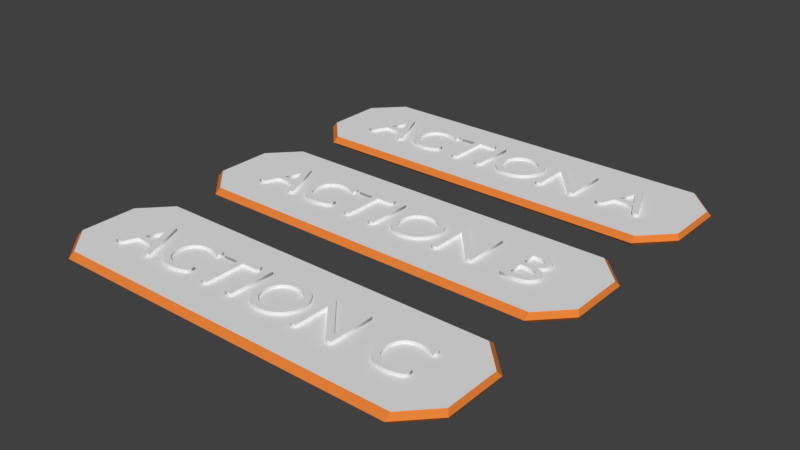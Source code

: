 # Source: actiongroup.blend  (saved by Blender 2.77.0; exported with 4.5.12 LTS)
import bpy
from mathutils import Matrix  # noqa: F401  (used for matrix-valued properties, if any)

bpy.ops.wm.read_factory_settings(use_empty=True)
scene = bpy.context.scene
scene.name = 'Scene'

# ---- collections
col_collection_1 = bpy.data.collections.new('Collection 1'); scene.collection.children.link(col_collection_1)

# ---- materials (node trees are filled in below, after node groups)
mat_baseuihexmat = bpy.data.materials.new('baseUIHexMat')
mat_baseuihexmat.alpha_threshold = 0.0
mat_baseuihexmat.use_transparent_shadow = False
mat_baseuihexmat.roughness = 0.5
mat_baseuihexmat2 = bpy.data.materials.new('baseUIHexMat2')
mat_baseuihexmat2.alpha_threshold = 0.0
mat_baseuihexmat2.use_transparent_shadow = False
mat_baseuihexmat2.diffuse_color = (0.8, 0.2246, 0.0415, 1.0)
mat_baseuihexmat2.roughness = 0.5

# ---- material node trees

# ---- world
world_world = bpy.data.worlds.new('World'); scene.world = world_world
world_world.color = (0.05088, 0.05088, 0.05088)
world_world.use_sun_shadow = False
world_world.sun_shadow_jitter_overblur = 0.0
world_world.cycles.sampling_method = 'MANUAL'

# ---- meshes
me_cylinder_002 = bpy.data.meshes.new('Cylinder.002')
me_cylinder_002.from_pydata([(-1.86, 0.595, -0.05), (-1.86, 0.595, 0.05), (-1.86, -0.595, -0.05), (-1.86, -0.595, 0.05), (-2.144, -0.2975, -0.05), (-2.144, -0.2975, 0.05), (-2.144, 0.2975, -0.05), (-2.144, 0.2975, 0.05), (-1.86, 0.6611, -5.676e-10), (-1.86, -0.6611, -5.676e-10), (-2.176, -0.3305, -5.676e-10), (-2.176, 0.3305, -5.676e-10), (1.86, 0.595, -0.05), (2.144, 0.2975, -0.05), (2.144, 0.2975, 0.05), (1.86, 0.595, 0.05), (1.86, 0.6611, -5.676e-10), (2.176, 0.3305, -5.676e-10), (2.144, -0.2975, -0.05), (2.144, -0.2975, 0.05), (2.176, -0.3305, -5.676e-10), (1.86, -0.595, -0.05), (1.86, -0.595, 0.05), (1.86, -0.6611, -5.676e-10)], [], [(2, 0, 12, 21), (9, 3, 5, 10), (3, 9, 23, 22), (10, 5, 7, 11), (11, 7, 1, 8), (0, 2, 4, 6), (6, 11, 8, 0), (4, 10, 11, 6), (2, 9, 10, 4), (0, 8, 16, 12), (9, 2, 21, 23), (1, 3, 22, 15), (8, 1, 15, 16), (3, 1, 7, 5), (16, 15, 14, 17), (17, 14, 19, 20), (20, 19, 22, 23), (14, 15, 22, 19), (18, 20, 23, 21), (13, 17, 20, 18), (12, 16, 17, 13), (21, 12, 13, 18)])
me_cylinder_002.polygons.foreach_set('material_index', [0, 1, 1, 1, 1, 0, 1, 1, 1, 1, 1, 0, 1, 0, 1, 1, 1, 0, 1, 1, 1, 0])
me_cylinder_002.materials.append(mat_baseuihexmat)
me_cylinder_002.materials.append(mat_baseuihexmat2)
me_cylinder_002.use_remesh_preserve_volume = False
me_cylinder_002.use_remesh_preserve_attributes = False
me_cylinder_002.use_mirror_vertex_groups = False
me_cylinder_002.update()
me_cylinder_001 = bpy.data.meshes.new('Cylinder.001')
me_cylinder_001.from_pydata([(-1.86, 0.595, -0.05), (-1.86, 0.595, 0.05), (-1.86, -0.595, -0.05), (-1.86, -0.595, 0.05), (-2.144, -0.2975, -0.05), (-2.144, -0.2975, 0.05), (-2.144, 0.2975, -0.05), (-2.144, 0.2975, 0.05), (-1.86, 0.6611, -5.676e-10), (-1.86, -0.6611, -5.676e-10), (-2.176, -0.3305, -5.676e-10), (-2.176, 0.3305, -5.676e-10), (1.86, 0.595, -0.05), (2.144, 0.2975, -0.05), (2.144, 0.2975, 0.05), (1.86, 0.595, 0.05), (1.86, 0.6611, -5.676e-10), (2.176, 0.3305, -5.676e-10), (2.144, -0.2975, -0.05), (2.144, -0.2975, 0.05), (2.176, -0.3305, -5.676e-10), (1.86, -0.595, -0.05), (1.86, -0.595, 0.05), (1.86, -0.6611, -5.676e-10)], [], [(2, 0, 12, 21), (9, 3, 5, 10), (3, 9, 23, 22), (10, 5, 7, 11), (11, 7, 1, 8), (0, 2, 4, 6), (6, 11, 8, 0), (4, 10, 11, 6), (2, 9, 10, 4), (0, 8, 16, 12), (9, 2, 21, 23), (1, 3, 22, 15), (8, 1, 15, 16), (3, 1, 7, 5), (16, 15, 14, 17), (17, 14, 19, 20), (20, 19, 22, 23), (14, 15, 22, 19), (18, 20, 23, 21), (13, 17, 20, 18), (12, 16, 17, 13), (21, 12, 13, 18)])
me_cylinder_001.polygons.foreach_set('material_index', [0, 1, 1, 1, 1, 0, 1, 1, 1, 1, 1, 0, 1, 0, 1, 1, 1, 0, 1, 1, 1, 0])
me_cylinder_001.materials.append(mat_baseuihexmat)
me_cylinder_001.materials.append(mat_baseuihexmat2)
me_cylinder_001.use_remesh_preserve_volume = False
me_cylinder_001.use_remesh_preserve_attributes = False
me_cylinder_001.use_mirror_vertex_groups = False
me_cylinder_001.update()
me_cylinder = bpy.data.meshes.new('Cylinder')
me_cylinder.from_pydata([(-1.86, 0.595, -0.05), (-1.86, 0.595, 0.05), (-1.86, -0.595, -0.05), (-1.86, -0.595, 0.05), (-2.144, -0.2975, -0.05), (-2.144, -0.2975, 0.05), (-2.144, 0.2975, -0.05), (-2.144, 0.2975, 0.05), (-1.86, 0.6611, -5.676e-10), (-1.86, -0.6611, -5.676e-10), (-2.176, -0.3305, -5.676e-10), (-2.176, 0.3305, -5.676e-10), (1.86, 0.595, -0.05), (2.144, 0.2975, -0.05), (2.144, 0.2975, 0.05), (1.86, 0.595, 0.05), (1.86, 0.6611, -5.676e-10), (2.176, 0.3305, -5.676e-10), (2.144, -0.2975, -0.05), (2.144, -0.2975, 0.05), (2.176, -0.3305, -5.676e-10), (1.86, -0.595, -0.05), (1.86, -0.595, 0.05), (1.86, -0.6611, -5.676e-10)], [], [(2, 0, 12, 21), (9, 3, 5, 10), (3, 9, 23, 22), (10, 5, 7, 11), (11, 7, 1, 8), (0, 2, 4, 6), (6, 11, 8, 0), (4, 10, 11, 6), (2, 9, 10, 4), (0, 8, 16, 12), (9, 2, 21, 23), (1, 3, 22, 15), (8, 1, 15, 16), (3, 1, 7, 5), (16, 15, 14, 17), (17, 14, 19, 20), (20, 19, 22, 23), (14, 15, 22, 19), (18, 20, 23, 21), (13, 17, 20, 18), (12, 16, 17, 13), (21, 12, 13, 18)])
me_cylinder.polygons.foreach_set('material_index', [0, 1, 1, 1, 1, 0, 1, 1, 1, 1, 1, 0, 1, 0, 1, 1, 1, 0, 1, 1, 1, 0])
me_cylinder.materials.append(mat_baseuihexmat)
me_cylinder.materials.append(mat_baseuihexmat2)
me_cylinder.use_remesh_preserve_volume = False
me_cylinder.use_remesh_preserve_attributes = False
me_cylinder.use_mirror_vertex_groups = False
me_cylinder.update()

# ---- curves / text
txt_text_002 = bpy.data.curves.new('Text.002', 'FONT')
txt_text_002.dimensions = '2D'
txt_text_002.body = 'ACTION C'
txt_text_002.use_path_clamp = True
txt_text_002.bevel_resolution = 0
txt_text_002.extrude = 0.022
txt_text_002.align_x = 'CENTER'
txt_text_002.size = 0.71
txt_text_001 = bpy.data.curves.new('Text.001', 'FONT')
txt_text_001.dimensions = '2D'
txt_text_001.body = 'ACTION B'
txt_text_001.use_path_clamp = True
txt_text_001.bevel_resolution = 0
txt_text_001.extrude = 0.022
txt_text_001.align_x = 'CENTER'
txt_text_001.size = 0.71
txt_text = bpy.data.curves.new('Text', 'FONT')
txt_text.dimensions = '2D'
txt_text.body = 'ACTION A'
txt_text.use_path_clamp = True
txt_text.bevel_resolution = 0
txt_text.extrude = 0.022
txt_text.align_x = 'CENTER'
txt_text.size = 0.71

# ---- objects
ob_text_002 = bpy.data.objects.new('Text.002', txt_text_002)
ob_cylinder_002 = bpy.data.objects.new('Cylinder.002', me_cylinder_002)
ob_cylinder_001 = bpy.data.objects.new('Cylinder.001', me_cylinder_001)
ob_text_001 = bpy.data.objects.new('Text.001', txt_text_001)
ob_text = bpy.data.objects.new('Text', txt_text)
ob_cylinder = bpy.data.objects.new('Cylinder', me_cylinder)

# ---- transforms, parenting, visibility, modifiers, constraints
ob_text_002.location = (0.0, -3.724, 0.0588)
ob_text_002.lineart.crease_threshold = 0.0
ob_cylinder_002.location = (0.0, -3.485, 0.0)
ob_cylinder_002.lineart.crease_threshold = 0.0
ob_cylinder_001.location = (0.0, -1.74, 0.0)
ob_cylinder_001.lineart.crease_threshold = 0.0
ob_text_001.location = (0.0, -1.978, 0.0588)
ob_text_001.lineart.crease_threshold = 0.0
ob_text.location = (0.0, -0.2385, 0.0588)
ob_text.lineart.crease_threshold = 0.0
ob_cylinder.location = (0.0, 0.0, 0.0)
ob_cylinder.lineart.crease_threshold = 0.0

# ---- collection membership
col_collection_1.objects.link(ob_text_002)
col_collection_1.objects.link(ob_cylinder_002)
col_collection_1.objects.link(ob_cylinder_001)
col_collection_1.objects.link(ob_text_001)
col_collection_1.objects.link(ob_text)
col_collection_1.objects.link(ob_cylinder)

# ---- scene / render settings (as saved in the file)
scene.frame_start = 1; scene.frame_end = 250; scene.frame_set(1)
scene.render.engine = 'BLENDER_EEVEE_NEXT'
scene.render.resolution_percentage = 50
scene.render.dither_intensity = 0.0
scene.cycles.use_denoising = False
scene.cycles.samples = 128
scene.cycles.sampling_pattern = 'TABULATED_SOBOL'
scene.cycles.light_sampling_threshold = 0.0
scene.cycles.use_adaptive_sampling = False
scene.cycles.use_light_tree = False
scene.cycles.blur_glossy = 0.0
scene.cycles.sample_clamp_indirect = 0.0
scene.view_settings.view_transform = 'Standard'
bpy.context.view_layer.update()

# ---- added for rendering (the .blend has no active camera and no usable light): camera, sun
cam_auto = bpy.data.cameras.new('AutoCamera')
cam_auto.lens = 50.0
cam_auto.sensor_width = 36.0
cam_auto.clip_end = 1000.0
ob_auto_camera = bpy.data.objects.new('AutoCamera', cam_auto)
scene.collection.objects.link(ob_auto_camera)
ob_auto_camera.location = (6.00084, -8.94371, 4.80507)
ob_auto_camera.rotation_euler = (1.09748, -7.21219e-08, 0.694738)
scene.camera = ob_auto_camera
light_auto_sun = bpy.data.lights.new('AutoSun', 'SUN')
light_auto_sun.energy = 3.0
light_auto_sun.angle = 0.0523599
ob_auto_sun = bpy.data.objects.new('AutoSun', light_auto_sun)
scene.collection.objects.link(ob_auto_sun)
ob_auto_sun.rotation_euler = (0.872665, 0.174533, 0.523599)
bpy.context.view_layer.update()
